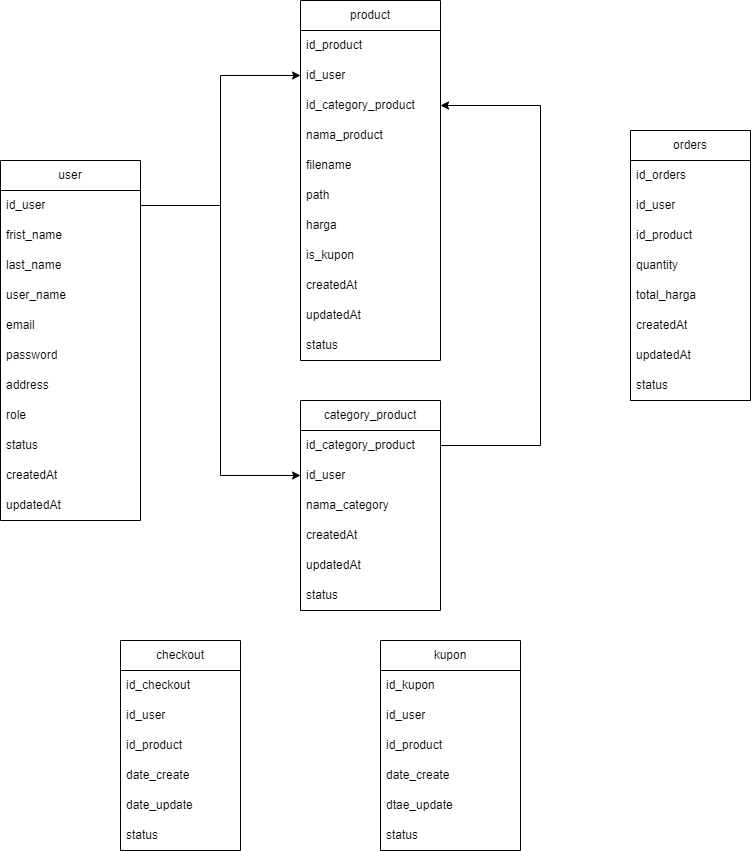

The diagram above was exported from draw.io. Its source (the exported page's mxGraphModel, read from the mxfile embedded in the PNG):
<mxGraphModel dx="880" dy="1534" grid="1" gridSize="10" guides="1" tooltips="1" connect="1" arrows="1" fold="1" page="1" pageScale="1" pageWidth="850" pageHeight="1100" math="0" shadow="0">
  <root>
    <mxCell id="0" />
    <mxCell id="1" parent="0" />
    <mxCell id="juQH22WINZseK0WwEhyx-1" value="user" style="swimlane;fontStyle=0;childLayout=stackLayout;horizontal=1;startSize=30;horizontalStack=0;resizeParent=1;resizeParentMax=0;resizeLast=0;collapsible=1;marginBottom=0;whiteSpace=wrap;html=1;" parent="1" vertex="1">
      <mxGeometry x="40" y="80" width="140" height="360" as="geometry" />
    </mxCell>
    <mxCell id="juQH22WINZseK0WwEhyx-2" value="id_user" style="text;strokeColor=none;fillColor=none;align=left;verticalAlign=middle;spacingLeft=4;spacingRight=4;overflow=hidden;points=[[0,0.5],[1,0.5]];portConstraint=eastwest;rotatable=0;whiteSpace=wrap;html=1;" parent="juQH22WINZseK0WwEhyx-1" vertex="1">
      <mxGeometry y="30" width="140" height="30" as="geometry" />
    </mxCell>
    <mxCell id="juQH22WINZseK0WwEhyx-3" value="frist_name" style="text;strokeColor=none;fillColor=none;align=left;verticalAlign=middle;spacingLeft=4;spacingRight=4;overflow=hidden;points=[[0,0.5],[1,0.5]];portConstraint=eastwest;rotatable=0;whiteSpace=wrap;html=1;" parent="juQH22WINZseK0WwEhyx-1" vertex="1">
      <mxGeometry y="60" width="140" height="30" as="geometry" />
    </mxCell>
    <mxCell id="juQH22WINZseK0WwEhyx-4" value="last_name" style="text;strokeColor=none;fillColor=none;align=left;verticalAlign=middle;spacingLeft=4;spacingRight=4;overflow=hidden;points=[[0,0.5],[1,0.5]];portConstraint=eastwest;rotatable=0;whiteSpace=wrap;html=1;" parent="juQH22WINZseK0WwEhyx-1" vertex="1">
      <mxGeometry y="90" width="140" height="30" as="geometry" />
    </mxCell>
    <mxCell id="juQH22WINZseK0WwEhyx-5" value="user_name" style="text;strokeColor=none;fillColor=none;align=left;verticalAlign=middle;spacingLeft=4;spacingRight=4;overflow=hidden;points=[[0,0.5],[1,0.5]];portConstraint=eastwest;rotatable=0;whiteSpace=wrap;html=1;" parent="juQH22WINZseK0WwEhyx-1" vertex="1">
      <mxGeometry y="120" width="140" height="30" as="geometry" />
    </mxCell>
    <mxCell id="juQH22WINZseK0WwEhyx-6" value="email" style="text;strokeColor=none;fillColor=none;align=left;verticalAlign=middle;spacingLeft=4;spacingRight=4;overflow=hidden;points=[[0,0.5],[1,0.5]];portConstraint=eastwest;rotatable=0;whiteSpace=wrap;html=1;" parent="juQH22WINZseK0WwEhyx-1" vertex="1">
      <mxGeometry y="150" width="140" height="30" as="geometry" />
    </mxCell>
    <mxCell id="juQH22WINZseK0WwEhyx-67" value="password" style="text;strokeColor=none;fillColor=none;align=left;verticalAlign=middle;spacingLeft=4;spacingRight=4;overflow=hidden;points=[[0,0.5],[1,0.5]];portConstraint=eastwest;rotatable=0;whiteSpace=wrap;html=1;" parent="juQH22WINZseK0WwEhyx-1" vertex="1">
      <mxGeometry y="180" width="140" height="30" as="geometry" />
    </mxCell>
    <mxCell id="juQH22WINZseK0WwEhyx-7" value="address" style="text;strokeColor=none;fillColor=none;align=left;verticalAlign=middle;spacingLeft=4;spacingRight=4;overflow=hidden;points=[[0,0.5],[1,0.5]];portConstraint=eastwest;rotatable=0;whiteSpace=wrap;html=1;" parent="juQH22WINZseK0WwEhyx-1" vertex="1">
      <mxGeometry y="210" width="140" height="30" as="geometry" />
    </mxCell>
    <mxCell id="juQH22WINZseK0WwEhyx-40" value="role" style="text;strokeColor=none;fillColor=none;align=left;verticalAlign=middle;spacingLeft=4;spacingRight=4;overflow=hidden;points=[[0,0.5],[1,0.5]];portConstraint=eastwest;rotatable=0;whiteSpace=wrap;html=1;" parent="juQH22WINZseK0WwEhyx-1" vertex="1">
      <mxGeometry y="240" width="140" height="30" as="geometry" />
    </mxCell>
    <mxCell id="dvs5pD8thl4_9dURKFGR-2" value="status" style="text;strokeColor=none;fillColor=none;align=left;verticalAlign=middle;spacingLeft=4;spacingRight=4;overflow=hidden;points=[[0,0.5],[1,0.5]];portConstraint=eastwest;rotatable=0;whiteSpace=wrap;html=1;" parent="juQH22WINZseK0WwEhyx-1" vertex="1">
      <mxGeometry y="270" width="140" height="30" as="geometry" />
    </mxCell>
    <mxCell id="dvs5pD8thl4_9dURKFGR-3" value="createdAt" style="text;strokeColor=none;fillColor=none;align=left;verticalAlign=middle;spacingLeft=4;spacingRight=4;overflow=hidden;points=[[0,0.5],[1,0.5]];portConstraint=eastwest;rotatable=0;whiteSpace=wrap;html=1;" parent="juQH22WINZseK0WwEhyx-1" vertex="1">
      <mxGeometry y="300" width="140" height="30" as="geometry" />
    </mxCell>
    <mxCell id="juQH22WINZseK0WwEhyx-9" value="updatedAt" style="text;strokeColor=none;fillColor=none;align=left;verticalAlign=middle;spacingLeft=4;spacingRight=4;overflow=hidden;points=[[0,0.5],[1,0.5]];portConstraint=eastwest;rotatable=0;whiteSpace=wrap;html=1;" parent="juQH22WINZseK0WwEhyx-1" vertex="1">
      <mxGeometry y="330" width="140" height="30" as="geometry" />
    </mxCell>
    <mxCell id="juQH22WINZseK0WwEhyx-10" value="product" style="swimlane;fontStyle=0;childLayout=stackLayout;horizontal=1;startSize=30;horizontalStack=0;resizeParent=1;resizeParentMax=0;resizeLast=0;collapsible=1;marginBottom=0;whiteSpace=wrap;html=1;" parent="1" vertex="1">
      <mxGeometry x="340" y="-80" width="140" height="360" as="geometry" />
    </mxCell>
    <mxCell id="juQH22WINZseK0WwEhyx-11" value="id_product" style="text;strokeColor=none;fillColor=none;align=left;verticalAlign=middle;spacingLeft=4;spacingRight=4;overflow=hidden;points=[[0,0.5],[1,0.5]];portConstraint=eastwest;rotatable=0;whiteSpace=wrap;html=1;" parent="juQH22WINZseK0WwEhyx-10" vertex="1">
      <mxGeometry y="30" width="140" height="30" as="geometry" />
    </mxCell>
    <mxCell id="dvs5pD8thl4_9dURKFGR-4" value="id_user" style="text;strokeColor=none;fillColor=none;align=left;verticalAlign=middle;spacingLeft=4;spacingRight=4;overflow=hidden;points=[[0,0.5],[1,0.5]];portConstraint=eastwest;rotatable=0;whiteSpace=wrap;html=1;" parent="juQH22WINZseK0WwEhyx-10" vertex="1">
      <mxGeometry y="60" width="140" height="30" as="geometry" />
    </mxCell>
    <mxCell id="juQH22WINZseK0WwEhyx-14" value="id_category_product" style="text;strokeColor=none;fillColor=none;align=left;verticalAlign=middle;spacingLeft=4;spacingRight=4;overflow=hidden;points=[[0,0.5],[1,0.5]];portConstraint=eastwest;rotatable=0;whiteSpace=wrap;html=1;" parent="juQH22WINZseK0WwEhyx-10" vertex="1">
      <mxGeometry y="90" width="140" height="30" as="geometry" />
    </mxCell>
    <mxCell id="juQH22WINZseK0WwEhyx-15" value="nama_product" style="text;strokeColor=none;fillColor=none;align=left;verticalAlign=middle;spacingLeft=4;spacingRight=4;overflow=hidden;points=[[0,0.5],[1,0.5]];portConstraint=eastwest;rotatable=0;whiteSpace=wrap;html=1;" parent="juQH22WINZseK0WwEhyx-10" vertex="1">
      <mxGeometry y="120" width="140" height="30" as="geometry" />
    </mxCell>
    <mxCell id="roLACNJe_x4VglXGpZSM-1" value="&lt;span class=&quot;hljs-attr&quot;&gt;filename&lt;/span&gt;" style="text;strokeColor=none;fillColor=none;align=left;verticalAlign=middle;spacingLeft=4;spacingRight=4;overflow=hidden;points=[[0,0.5],[1,0.5]];portConstraint=eastwest;rotatable=0;whiteSpace=wrap;html=1;" parent="juQH22WINZseK0WwEhyx-10" vertex="1">
      <mxGeometry y="150" width="140" height="30" as="geometry" />
    </mxCell>
    <mxCell id="roLACNJe_x4VglXGpZSM-2" value="path" style="text;strokeColor=none;fillColor=none;align=left;verticalAlign=middle;spacingLeft=4;spacingRight=4;overflow=hidden;points=[[0,0.5],[1,0.5]];portConstraint=eastwest;rotatable=0;whiteSpace=wrap;html=1;" parent="juQH22WINZseK0WwEhyx-10" vertex="1">
      <mxGeometry y="180" width="140" height="30" as="geometry" />
    </mxCell>
    <mxCell id="juQH22WINZseK0WwEhyx-16" value="harga" style="text;strokeColor=none;fillColor=none;align=left;verticalAlign=middle;spacingLeft=4;spacingRight=4;overflow=hidden;points=[[0,0.5],[1,0.5]];portConstraint=eastwest;rotatable=0;whiteSpace=wrap;html=1;" parent="juQH22WINZseK0WwEhyx-10" vertex="1">
      <mxGeometry y="210" width="140" height="30" as="geometry" />
    </mxCell>
    <mxCell id="juQH22WINZseK0WwEhyx-17" value="is_kupon" style="text;strokeColor=none;fillColor=none;align=left;verticalAlign=middle;spacingLeft=4;spacingRight=4;overflow=hidden;points=[[0,0.5],[1,0.5]];portConstraint=eastwest;rotatable=0;whiteSpace=wrap;html=1;" parent="juQH22WINZseK0WwEhyx-10" vertex="1">
      <mxGeometry y="240" width="140" height="30" as="geometry" />
    </mxCell>
    <mxCell id="juQH22WINZseK0WwEhyx-29" value="createdAt" style="text;strokeColor=none;fillColor=none;align=left;verticalAlign=middle;spacingLeft=4;spacingRight=4;overflow=hidden;points=[[0,0.5],[1,0.5]];portConstraint=eastwest;rotatable=0;whiteSpace=wrap;html=1;" parent="juQH22WINZseK0WwEhyx-10" vertex="1">
      <mxGeometry y="270" width="140" height="30" as="geometry" />
    </mxCell>
    <mxCell id="juQH22WINZseK0WwEhyx-30" value="updatedAt" style="text;strokeColor=none;fillColor=none;align=left;verticalAlign=middle;spacingLeft=4;spacingRight=4;overflow=hidden;points=[[0,0.5],[1,0.5]];portConstraint=eastwest;rotatable=0;whiteSpace=wrap;html=1;" parent="juQH22WINZseK0WwEhyx-10" vertex="1">
      <mxGeometry y="300" width="140" height="30" as="geometry" />
    </mxCell>
    <mxCell id="juQH22WINZseK0WwEhyx-18" value="status" style="text;strokeColor=none;fillColor=none;align=left;verticalAlign=middle;spacingLeft=4;spacingRight=4;overflow=hidden;points=[[0,0.5],[1,0.5]];portConstraint=eastwest;rotatable=0;whiteSpace=wrap;html=1;" parent="juQH22WINZseK0WwEhyx-10" vertex="1">
      <mxGeometry y="330" width="140" height="30" as="geometry" />
    </mxCell>
    <mxCell id="juQH22WINZseK0WwEhyx-19" value="category_product" style="swimlane;fontStyle=0;childLayout=stackLayout;horizontal=1;startSize=30;horizontalStack=0;resizeParent=1;resizeParentMax=0;resizeLast=0;collapsible=1;marginBottom=0;whiteSpace=wrap;html=1;" parent="1" vertex="1">
      <mxGeometry x="340" y="320" width="140" height="210" as="geometry" />
    </mxCell>
    <mxCell id="juQH22WINZseK0WwEhyx-20" value="id_category_product" style="text;strokeColor=none;fillColor=none;align=left;verticalAlign=middle;spacingLeft=4;spacingRight=4;overflow=hidden;points=[[0,0.5],[1,0.5]];portConstraint=eastwest;rotatable=0;whiteSpace=wrap;html=1;" parent="juQH22WINZseK0WwEhyx-19" vertex="1">
      <mxGeometry y="30" width="140" height="30" as="geometry" />
    </mxCell>
    <mxCell id="dvs5pD8thl4_9dURKFGR-1" value="id_user" style="text;strokeColor=none;fillColor=none;align=left;verticalAlign=middle;spacingLeft=4;spacingRight=4;overflow=hidden;points=[[0,0.5],[1,0.5]];portConstraint=eastwest;rotatable=0;whiteSpace=wrap;html=1;" parent="juQH22WINZseK0WwEhyx-19" vertex="1">
      <mxGeometry y="60" width="140" height="30" as="geometry" />
    </mxCell>
    <mxCell id="juQH22WINZseK0WwEhyx-27" value="nama_category" style="text;strokeColor=none;fillColor=none;align=left;verticalAlign=middle;spacingLeft=4;spacingRight=4;overflow=hidden;points=[[0,0.5],[1,0.5]];portConstraint=eastwest;rotatable=0;whiteSpace=wrap;html=1;" parent="juQH22WINZseK0WwEhyx-19" vertex="1">
      <mxGeometry y="90" width="140" height="30" as="geometry" />
    </mxCell>
    <mxCell id="juQH22WINZseK0WwEhyx-28" value="createdAt" style="text;strokeColor=none;fillColor=none;align=left;verticalAlign=middle;spacingLeft=4;spacingRight=4;overflow=hidden;points=[[0,0.5],[1,0.5]];portConstraint=eastwest;rotatable=0;whiteSpace=wrap;html=1;" parent="juQH22WINZseK0WwEhyx-19" vertex="1">
      <mxGeometry y="120" width="140" height="30" as="geometry" />
    </mxCell>
    <mxCell id="juQH22WINZseK0WwEhyx-21" value="updatedAt" style="text;strokeColor=none;fillColor=none;align=left;verticalAlign=middle;spacingLeft=4;spacingRight=4;overflow=hidden;points=[[0,0.5],[1,0.5]];portConstraint=eastwest;rotatable=0;whiteSpace=wrap;html=1;" parent="juQH22WINZseK0WwEhyx-19" vertex="1">
      <mxGeometry y="150" width="140" height="30" as="geometry" />
    </mxCell>
    <mxCell id="juQH22WINZseK0WwEhyx-22" value="status" style="text;strokeColor=none;fillColor=none;align=left;verticalAlign=middle;spacingLeft=4;spacingRight=4;overflow=hidden;points=[[0,0.5],[1,0.5]];portConstraint=eastwest;rotatable=0;whiteSpace=wrap;html=1;" parent="juQH22WINZseK0WwEhyx-19" vertex="1">
      <mxGeometry y="180" width="140" height="30" as="geometry" />
    </mxCell>
    <mxCell id="juQH22WINZseK0WwEhyx-31" value="orders" style="swimlane;fontStyle=0;childLayout=stackLayout;horizontal=1;startSize=30;horizontalStack=0;resizeParent=1;resizeParentMax=0;resizeLast=0;collapsible=1;marginBottom=0;whiteSpace=wrap;html=1;" parent="1" vertex="1">
      <mxGeometry x="670" y="50" width="120" height="270" as="geometry" />
    </mxCell>
    <mxCell id="juQH22WINZseK0WwEhyx-32" value="id_orders" style="text;strokeColor=none;fillColor=none;align=left;verticalAlign=middle;spacingLeft=4;spacingRight=4;overflow=hidden;points=[[0,0.5],[1,0.5]];portConstraint=eastwest;rotatable=0;whiteSpace=wrap;html=1;" parent="juQH22WINZseK0WwEhyx-31" vertex="1">
      <mxGeometry y="30" width="120" height="30" as="geometry" />
    </mxCell>
    <mxCell id="juQH22WINZseK0WwEhyx-33" value="id_user" style="text;strokeColor=none;fillColor=none;align=left;verticalAlign=middle;spacingLeft=4;spacingRight=4;overflow=hidden;points=[[0,0.5],[1,0.5]];portConstraint=eastwest;rotatable=0;whiteSpace=wrap;html=1;" parent="juQH22WINZseK0WwEhyx-31" vertex="1">
      <mxGeometry y="60" width="120" height="30" as="geometry" />
    </mxCell>
    <mxCell id="juQH22WINZseK0WwEhyx-34" value="id_product" style="text;strokeColor=none;fillColor=none;align=left;verticalAlign=middle;spacingLeft=4;spacingRight=4;overflow=hidden;points=[[0,0.5],[1,0.5]];portConstraint=eastwest;rotatable=0;whiteSpace=wrap;html=1;" parent="juQH22WINZseK0WwEhyx-31" vertex="1">
      <mxGeometry y="90" width="120" height="30" as="geometry" />
    </mxCell>
    <mxCell id="juQH22WINZseK0WwEhyx-37" value="quantity" style="text;strokeColor=none;fillColor=none;align=left;verticalAlign=middle;spacingLeft=4;spacingRight=4;overflow=hidden;points=[[0,0.5],[1,0.5]];portConstraint=eastwest;rotatable=0;whiteSpace=wrap;html=1;" parent="juQH22WINZseK0WwEhyx-31" vertex="1">
      <mxGeometry y="120" width="120" height="30" as="geometry" />
    </mxCell>
    <mxCell id="juQH22WINZseK0WwEhyx-65" value="total_harga" style="text;strokeColor=none;fillColor=none;align=left;verticalAlign=middle;spacingLeft=4;spacingRight=4;overflow=hidden;points=[[0,0.5],[1,0.5]];portConstraint=eastwest;rotatable=0;whiteSpace=wrap;html=1;" parent="juQH22WINZseK0WwEhyx-31" vertex="1">
      <mxGeometry y="150" width="120" height="30" as="geometry" />
    </mxCell>
    <mxCell id="roLACNJe_x4VglXGpZSM-3" value="createdAt" style="text;strokeColor=none;fillColor=none;align=left;verticalAlign=middle;spacingLeft=4;spacingRight=4;overflow=hidden;points=[[0,0.5],[1,0.5]];portConstraint=eastwest;rotatable=0;whiteSpace=wrap;html=1;" parent="juQH22WINZseK0WwEhyx-31" vertex="1">
      <mxGeometry y="180" width="120" height="30" as="geometry" />
    </mxCell>
    <mxCell id="juQH22WINZseK0WwEhyx-38" value="updatedAt" style="text;strokeColor=none;fillColor=none;align=left;verticalAlign=middle;spacingLeft=4;spacingRight=4;overflow=hidden;points=[[0,0.5],[1,0.5]];portConstraint=eastwest;rotatable=0;whiteSpace=wrap;html=1;" parent="juQH22WINZseK0WwEhyx-31" vertex="1">
      <mxGeometry y="210" width="120" height="30" as="geometry" />
    </mxCell>
    <mxCell id="juQH22WINZseK0WwEhyx-39" value="status" style="text;strokeColor=none;fillColor=none;align=left;verticalAlign=middle;spacingLeft=4;spacingRight=4;overflow=hidden;points=[[0,0.5],[1,0.5]];portConstraint=eastwest;rotatable=0;whiteSpace=wrap;html=1;" parent="juQH22WINZseK0WwEhyx-31" vertex="1">
      <mxGeometry y="240" width="120" height="30" as="geometry" />
    </mxCell>
    <mxCell id="juQH22WINZseK0WwEhyx-41" value="kupon" style="swimlane;fontStyle=0;childLayout=stackLayout;horizontal=1;startSize=30;horizontalStack=0;resizeParent=1;resizeParentMax=0;resizeLast=0;collapsible=1;marginBottom=0;whiteSpace=wrap;html=1;" parent="1" vertex="1">
      <mxGeometry x="420" y="560" width="140" height="210" as="geometry" />
    </mxCell>
    <mxCell id="juQH22WINZseK0WwEhyx-42" value="id_kupon" style="text;strokeColor=none;fillColor=none;align=left;verticalAlign=middle;spacingLeft=4;spacingRight=4;overflow=hidden;points=[[0,0.5],[1,0.5]];portConstraint=eastwest;rotatable=0;whiteSpace=wrap;html=1;" parent="juQH22WINZseK0WwEhyx-41" vertex="1">
      <mxGeometry y="30" width="140" height="30" as="geometry" />
    </mxCell>
    <mxCell id="juQH22WINZseK0WwEhyx-43" value="id_user" style="text;strokeColor=none;fillColor=none;align=left;verticalAlign=middle;spacingLeft=4;spacingRight=4;overflow=hidden;points=[[0,0.5],[1,0.5]];portConstraint=eastwest;rotatable=0;whiteSpace=wrap;html=1;" parent="juQH22WINZseK0WwEhyx-41" vertex="1">
      <mxGeometry y="60" width="140" height="30" as="geometry" />
    </mxCell>
    <mxCell id="juQH22WINZseK0WwEhyx-44" value="id_product" style="text;strokeColor=none;fillColor=none;align=left;verticalAlign=middle;spacingLeft=4;spacingRight=4;overflow=hidden;points=[[0,0.5],[1,0.5]];portConstraint=eastwest;rotatable=0;whiteSpace=wrap;html=1;" parent="juQH22WINZseK0WwEhyx-41" vertex="1">
      <mxGeometry y="90" width="140" height="30" as="geometry" />
    </mxCell>
    <mxCell id="juQH22WINZseK0WwEhyx-45" value="date_create" style="text;strokeColor=none;fillColor=none;align=left;verticalAlign=middle;spacingLeft=4;spacingRight=4;overflow=hidden;points=[[0,0.5],[1,0.5]];portConstraint=eastwest;rotatable=0;whiteSpace=wrap;html=1;" parent="juQH22WINZseK0WwEhyx-41" vertex="1">
      <mxGeometry y="120" width="140" height="30" as="geometry" />
    </mxCell>
    <mxCell id="juQH22WINZseK0WwEhyx-46" value="dtae_update" style="text;strokeColor=none;fillColor=none;align=left;verticalAlign=middle;spacingLeft=4;spacingRight=4;overflow=hidden;points=[[0,0.5],[1,0.5]];portConstraint=eastwest;rotatable=0;whiteSpace=wrap;html=1;" parent="juQH22WINZseK0WwEhyx-41" vertex="1">
      <mxGeometry y="150" width="140" height="30" as="geometry" />
    </mxCell>
    <mxCell id="juQH22WINZseK0WwEhyx-47" value="status" style="text;strokeColor=none;fillColor=none;align=left;verticalAlign=middle;spacingLeft=4;spacingRight=4;overflow=hidden;points=[[0,0.5],[1,0.5]];portConstraint=eastwest;rotatable=0;whiteSpace=wrap;html=1;" parent="juQH22WINZseK0WwEhyx-41" vertex="1">
      <mxGeometry y="180" width="140" height="30" as="geometry" />
    </mxCell>
    <mxCell id="juQH22WINZseK0WwEhyx-57" value="checkout" style="swimlane;fontStyle=0;childLayout=stackLayout;horizontal=1;startSize=30;horizontalStack=0;resizeParent=1;resizeParentMax=0;resizeLast=0;collapsible=1;marginBottom=0;whiteSpace=wrap;html=1;" parent="1" vertex="1">
      <mxGeometry x="160" y="560" width="120" height="210" as="geometry" />
    </mxCell>
    <mxCell id="juQH22WINZseK0WwEhyx-58" value="id_checkout" style="text;strokeColor=none;fillColor=none;align=left;verticalAlign=middle;spacingLeft=4;spacingRight=4;overflow=hidden;points=[[0,0.5],[1,0.5]];portConstraint=eastwest;rotatable=0;whiteSpace=wrap;html=1;" parent="juQH22WINZseK0WwEhyx-57" vertex="1">
      <mxGeometry y="30" width="120" height="30" as="geometry" />
    </mxCell>
    <mxCell id="juQH22WINZseK0WwEhyx-59" value="id_user" style="text;strokeColor=none;fillColor=none;align=left;verticalAlign=middle;spacingLeft=4;spacingRight=4;overflow=hidden;points=[[0,0.5],[1,0.5]];portConstraint=eastwest;rotatable=0;whiteSpace=wrap;html=1;" parent="juQH22WINZseK0WwEhyx-57" vertex="1">
      <mxGeometry y="60" width="120" height="30" as="geometry" />
    </mxCell>
    <mxCell id="juQH22WINZseK0WwEhyx-60" value="id_product" style="text;strokeColor=none;fillColor=none;align=left;verticalAlign=middle;spacingLeft=4;spacingRight=4;overflow=hidden;points=[[0,0.5],[1,0.5]];portConstraint=eastwest;rotatable=0;whiteSpace=wrap;html=1;" parent="juQH22WINZseK0WwEhyx-57" vertex="1">
      <mxGeometry y="90" width="120" height="30" as="geometry" />
    </mxCell>
    <mxCell id="juQH22WINZseK0WwEhyx-61" value="date_create" style="text;strokeColor=none;fillColor=none;align=left;verticalAlign=middle;spacingLeft=4;spacingRight=4;overflow=hidden;points=[[0,0.5],[1,0.5]];portConstraint=eastwest;rotatable=0;whiteSpace=wrap;html=1;" parent="juQH22WINZseK0WwEhyx-57" vertex="1">
      <mxGeometry y="120" width="120" height="30" as="geometry" />
    </mxCell>
    <mxCell id="juQH22WINZseK0WwEhyx-62" value="date_update" style="text;strokeColor=none;fillColor=none;align=left;verticalAlign=middle;spacingLeft=4;spacingRight=4;overflow=hidden;points=[[0,0.5],[1,0.5]];portConstraint=eastwest;rotatable=0;whiteSpace=wrap;html=1;" parent="juQH22WINZseK0WwEhyx-57" vertex="1">
      <mxGeometry y="150" width="120" height="30" as="geometry" />
    </mxCell>
    <mxCell id="juQH22WINZseK0WwEhyx-63" value="status" style="text;strokeColor=none;fillColor=none;align=left;verticalAlign=middle;spacingLeft=4;spacingRight=4;overflow=hidden;points=[[0,0.5],[1,0.5]];portConstraint=eastwest;rotatable=0;whiteSpace=wrap;html=1;" parent="juQH22WINZseK0WwEhyx-57" vertex="1">
      <mxGeometry y="180" width="120" height="30" as="geometry" />
    </mxCell>
    <mxCell id="dvs5pD8thl4_9dURKFGR-5" style="edgeStyle=orthogonalEdgeStyle;rounded=0;orthogonalLoop=1;jettySize=auto;html=1;entryX=0;entryY=0.5;entryDx=0;entryDy=0;" parent="1" source="juQH22WINZseK0WwEhyx-2" target="dvs5pD8thl4_9dURKFGR-1" edge="1">
      <mxGeometry relative="1" as="geometry" />
    </mxCell>
    <mxCell id="dvs5pD8thl4_9dURKFGR-6" style="edgeStyle=orthogonalEdgeStyle;rounded=0;orthogonalLoop=1;jettySize=auto;html=1;entryX=0;entryY=0.5;entryDx=0;entryDy=0;" parent="1" source="juQH22WINZseK0WwEhyx-2" target="dvs5pD8thl4_9dURKFGR-4" edge="1">
      <mxGeometry relative="1" as="geometry" />
    </mxCell>
    <mxCell id="dvs5pD8thl4_9dURKFGR-8" style="edgeStyle=orthogonalEdgeStyle;rounded=0;orthogonalLoop=1;jettySize=auto;html=1;entryX=1;entryY=0.5;entryDx=0;entryDy=0;" parent="1" source="juQH22WINZseK0WwEhyx-20" target="juQH22WINZseK0WwEhyx-14" edge="1">
      <mxGeometry relative="1" as="geometry">
        <Array as="points">
          <mxPoint x="580" y="365" />
          <mxPoint x="580" y="25" />
        </Array>
      </mxGeometry>
    </mxCell>
  </root>
</mxGraphModel>